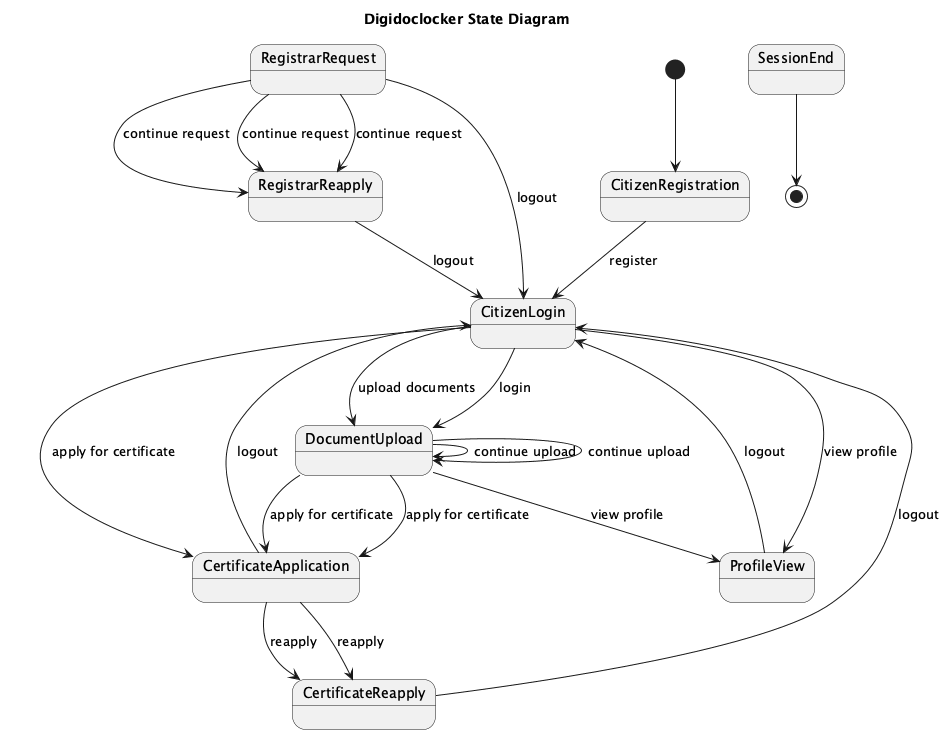

The diagram above was rendered by PlantUML. Its source (embedded in the PNG):
@startuml
title Digidoclocker State Diagram

[*] --> CitizenRegistration

state CitizenRegistration
state CitizenLogin
state DocumentUpload
state ProfileView
state CertificateApplication
state CertificateReapply
state RegistrarRequest
state RegistrarReapply
state SessionEnd

CitizenRegistration --> CitizenLogin : register
CitizenLogin --> DocumentUpload : login
DocumentUpload --> ProfileView : view profile
DocumentUpload --> CertificateApplication : apply for certificate
DocumentUpload --> DocumentUpload : continue upload

CertificateApplication --> CertificateReapply : reapply
RegistrarRequest --> RegistrarReapply : continue request

CitizenLogin --> ProfileView : view profile
CitizenLogin --> CertificateApplication : apply for certificate
CitizenLogin --> DocumentUpload : upload documents

RegistrarRequest --> RegistrarReapply : continue request

DocumentUpload --> CertificateApplication : apply for certificate
DocumentUpload --> DocumentUpload : continue upload

CertificateApplication --> CertificateReapply : reapply
RegistrarRequest --> RegistrarReapply : continue request

ProfileView --> CitizenLogin : logout
CertificateApplication --> CitizenLogin : logout
CertificateReapply --> CitizenLogin : logout
RegistrarRequest --> CitizenLogin : logout
RegistrarReapply --> CitizenLogin : logout

SessionEnd --> [*]

@enduml